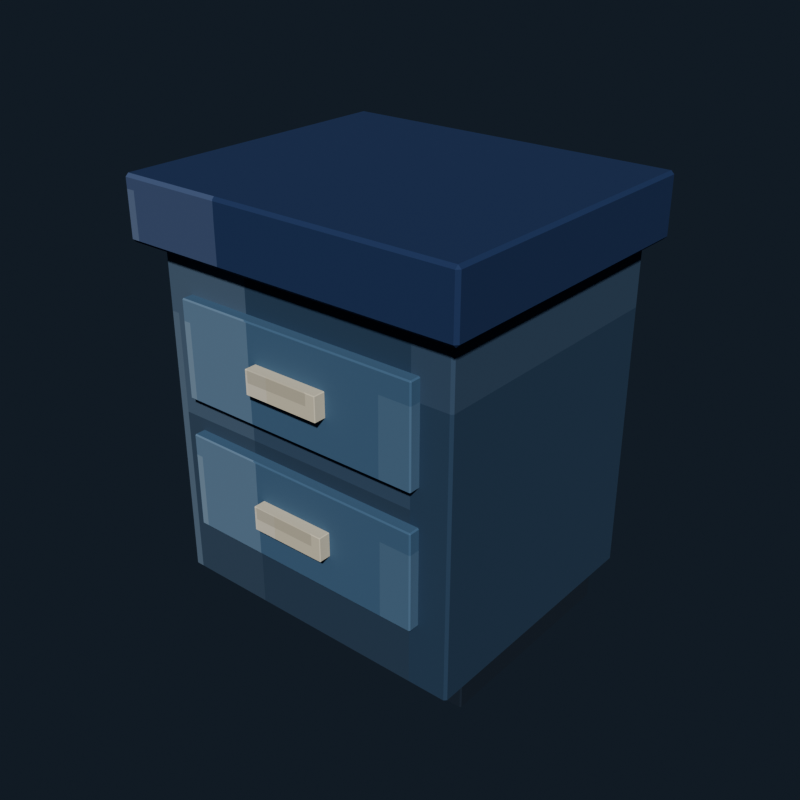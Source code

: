 # Source: bedroom_nightstand_navy.blend  (saved by Blender 5.2.44; exported with 4.5.12 LTS)
import bpy
from mathutils import Matrix  # noqa: F401  (used for matrix-valued properties, if any)

bpy.ops.wm.read_factory_settings(use_empty=True)
scene = bpy.context.scene
scene.name = 'Scene'

# ---- collections
col_collection = bpy.data.collections.new('Collection'); scene.collection.children.link(col_collection)

# ---- images (referenced by path relative to the original .blend; pixels are not part of the script)
import os
ASSET_DIR = os.environ.get("B2B_ASSET_DIR", "")  # directory of the original .blend (textures are referenced by path, not embedded)
HERE = os.path.dirname(os.path.abspath(__file__))  # packed textures are extracted next to this script under _unpacked/

def load_image(name, relpath, width, height, colorspace="sRGB"):
    """Load a texture the original file referenced (path relative to the .blend, or extracted next to this script)."""
    p = next((c for c in (os.path.join(HERE, relpath), os.path.join(ASSET_DIR, relpath)) if relpath and os.path.exists(c)), "")
    if p:
        img = bpy.data.images.load(p, check_existing=True)
        img.name = name
    else:  # same state as the original file: an image datablock whose file is absent (Cycles renders it pink)
        img = bpy.data.images.new(name, width, height)
        img.source = "FILE"
        img.filepath = "//" + (relpath or name)
    img.colorspace_settings.name = colorspace
    return img
img_bedroom_nightstand_navy_pixel_atlas = load_image('bedroom_nightstand_navy_pixel_atlas', '_unpacked/bedroom_nightstand_navy_pixel_atlas.2adb3d8f.png', 144, 16, 'sRGB')

# ---- materials (node trees are filled in below, after node groups)
mat_bedroom_nightstand_navy_pixel_paint = bpy.data.materials.new('Bedroom Nightstand Navy pixel paint')

# ---- material node trees
mat_bedroom_nightstand_navy_pixel_paint.use_nodes = True; mat_bedroom_nightstand_navy_pixel_paint.node_tree.nodes.clear()
_N = mat_bedroom_nightstand_navy_pixel_paint.node_tree.nodes; _L = mat_bedroom_nightstand_navy_pixel_paint.node_tree.links
n0 = _N.new('ShaderNodeBsdfPrincipled'); n0.name = 'Principled BSDF'; n0.location = (-200, 100)
n0.inputs[2].default_value = 0.84
n0.inputs[10].default_value = 0.005
n1 = _N.new('ShaderNodeOutputMaterial'); n1.name = 'Material Output'; n1.location = (200, 100)
n2 = _N.new('ShaderNodeTexImage'); n2.name = 'Image Texture'; n2.location = (0, 0)
n2.image = img_bedroom_nightstand_navy_pixel_atlas
n2.interpolation = 'Closest'
_L.new(n0.outputs[0], n1.inputs[0])
_L.new(n2.outputs[0], n0.inputs[0])
n1.is_active_output = True

# ---- world
world_world = bpy.data.worlds.new('World'); scene.world = world_world
world_world.use_nodes = True; world_world.node_tree.nodes.clear()
_N = world_world.node_tree.nodes; _L = world_world.node_tree.links
n0 = _N.new('ShaderNodeOutputWorld'); n0.name = 'World Output'; n0.location = (200, 100)
n1 = _N.new('ShaderNodeBackground'); n1.name = 'Background'; n1.location = (-200, 100)
n1.inputs[0].default_value = (0.04314, 0.06275, 0.09412, 1.0)
n1.inputs[1].default_value = 0.36
_L.new(n1.outputs[0], n0.inputs[0])
n0.is_active_output = True
world_world.color = (0.05088, 0.05088, 0.05088)
world_world.sun_shadow_jitter_overblur = 0.0

# ---- meshes
me_cube = bpy.data.meshes.new('Cube')
me_cube.from_pydata([(-0.256, -0.221, -0.29), (-0.256, -0.225, -0.286), (-0.26, -0.221, -0.286), (-0.256, -0.225, 0.286), (-0.256, -0.221, 0.29), (-0.26, -0.221, 0.286), (-0.256, 0.221, -0.29), (-0.26, 0.221, -0.286), (-0.256, 0.225, -0.286), (-0.256, 0.221, 0.29), (-0.256, 0.225, 0.286), (-0.26, 0.221, 0.286), (0.256, -0.221, -0.29), (0.26, -0.221, -0.286), (0.256, -0.225, -0.286), (0.256, -0.221, 0.29), (0.256, -0.225, 0.286), (0.26, -0.221, 0.286), (0.256, 0.221, -0.29), (0.256, 0.225, -0.286), (0.26, 0.221, -0.286), (0.256, 0.221, 0.29), (0.26, 0.221, 0.286), (0.256, 0.225, 0.286)], [], [(0, 1, 2), (3, 4, 5), (6, 7, 8), (9, 10, 11), (12, 13, 14), (15, 16, 17), (18, 19, 20), (21, 22, 23), (6, 0, 2, 7), (1, 3, 5, 2), (4, 9, 11, 5), (10, 8, 7, 11), (18, 6, 8, 19), (9, 21, 23, 10), (22, 20, 19, 23), (12, 18, 20, 13), (21, 15, 17, 22), (16, 14, 13, 17), (0, 12, 14, 1), (15, 4, 3, 16), (6, 18, 12, 0), (2, 5, 11, 7), (14, 16, 3, 1), (21, 9, 4, 15), (8, 10, 23, 19), (20, 22, 17, 13)])
_uv = me_cube.uv_layers.new(name='UVMap')
_uv.uv.foreach_set('vector', [0.2409, 0.7205, 0.2409, 0.7225, 0.2407, 0.7205, 0.29, 0.9433, 0.2901, 0.9433, 0.29, 0.945, 0.2409, 0.502, 0.2407, 0.502, 0.2409, 0.5, 0.2901, 0.278, 0.29, 0.2792, 0.29, 0.276, 0.2652, 0.7205, 0.2655, 0.7205, 0.2654, 0.7234, 0.2902, 0.7224, 0.29, 0.7242, 0.29, 0.721, 0.2652, 0.502, 0.2654, 0.4991, 0.2655, 0.502, 0.2902, 0.5011, 0.29, 0.502, 0.29, 0.4987, 0.2409, 0.502, 0.2409, 0.7205, 0.2407, 0.7205, 0.2407, 0.502, 0.2656, 0.055, 0.29, 0.055, 0.29, 0.05698, 0.2656, 0.05698, 0.2901, 0.05698, 0.2901, 0.278, 0.29, 0.276, 0.29, 0.05698, 0.29, 0.2792, 0.2656, 0.2792, 0.2656, 0.2755, 0.29, 0.276, 0.2652, 0.502, 0.2409, 0.502, 0.2409, 0.5, 0.2654, 0.4991, 0.2901, 0.278, 0.2902, 0.5011, 0.29, 0.4987, 0.29, 0.2792, 0.29, 0.502, 0.2655, 0.502, 0.2654, 0.4991, 0.29, 0.4987, 0.2652, 0.7205, 0.2652, 0.502, 0.2655, 0.502, 0.2655, 0.7205, 0.2902, 0.5011, 0.2902, 0.7224, 0.29, 0.721, 0.29, 0.502, 0.29, 0.7242, 0.2654, 0.7234, 0.2655, 0.7205, 0.29, 0.721, 0.2409, 0.7205, 0.2652, 0.7205, 0.2654, 0.7234, 0.2409, 0.7225, 0.2902, 0.7224, 0.2901, 0.9433, 0.29, 0.9433, 0.29, 0.7242, 0.2409, 0.502, 0.2652, 0.502, 0.2652, 0.7205, 0.2409, 0.7205, 0.2656, 0.05698, 0.29, 0.05698, 0.29, 0.276, 0.2656, 0.2755, 0.2654, 0.7234, 0.29, 0.7242, 0.29, 0.9433, 0.2656, 0.9433, 0.2902, 0.5011, 0.3147, 0.502, 0.3147, 0.7205, 0.2902, 0.7224, 0.2656, 0.2792, 0.29, 0.2792, 0.29, 0.4987, 0.2654, 0.4991, 0.2655, 0.502, 0.29, 0.502, 0.29, 0.721, 0.2655, 0.7205])
me_cube.materials.append(mat_bedroom_nightstand_navy_pixel_paint)
me_cube.update()
me_cube_001 = bpy.data.meshes.new('Cube.001')
me_cube_001.from_pydata([(-0.285, -0.245, -0.05), (-0.285, -0.25, -0.045), (-0.29, -0.245, -0.045), (-0.285, -0.25, 0.045), (-0.285, -0.245, 0.05), (-0.29, -0.245, 0.045), (-0.285, 0.245, -0.05), (-0.29, 0.245, -0.045), (-0.285, 0.25, -0.045), (-0.285, 0.245, 0.05), (-0.285, 0.25, 0.045), (-0.29, 0.245, 0.045), (0.285, -0.245, -0.05), (0.29, -0.245, -0.045), (0.285, -0.25, -0.045), (0.285, -0.245, 0.05), (0.285, -0.25, 0.045), (0.29, -0.245, 0.045), (0.285, 0.245, -0.05), (0.285, 0.25, -0.045), (0.29, 0.245, -0.045), (0.285, 0.245, 0.05), (0.29, 0.245, 0.045), (0.285, 0.25, 0.045)], [], [(0, 1, 2), (3, 4, 5), (6, 7, 8), (9, 10, 11), (12, 13, 14), (15, 16, 17), (18, 19, 20), (21, 22, 23), (6, 0, 2, 7), (1, 3, 5, 2), (4, 9, 11, 5), (10, 8, 7, 11), (18, 6, 8, 19), (9, 21, 23, 10), (22, 20, 19, 23), (12, 18, 20, 13), (21, 15, 17, 22), (16, 14, 13, 17), (0, 12, 14, 1), (15, 4, 3, 16), (6, 18, 12, 0), (2, 5, 11, 7), (14, 16, 3, 1), (21, 9, 4, 15), (8, 10, 23, 19), (20, 22, 17, 13)])
_uv = me_cube_001.uv_layers.new(name='UVMap')
_uv.uv.foreach_set('vector', [0.4631, 0.7203, 0.4631, 0.7225, 0.4629, 0.7203, 0.5111, 0.9431, 0.5124, 0.9431, 0.5111, 0.945, 0.4631, 0.5022, 0.4629, 0.5022, 0.4631, 0.5, 0.5124, 0.278, 0.5111, 0.2794, 0.5111, 0.2758, 0.4874, 0.7203, 0.4886, 0.7203, 0.4882, 0.7235, 0.5125, 0.7223, 0.5111, 0.7244, 0.5111, 0.7208, 0.4874, 0.5022, 0.4882, 0.499, 0.4886, 0.5022, 0.5125, 0.5012, 0.5111, 0.5022, 0.5111, 0.4986, 0.4631, 0.5022, 0.4631, 0.7203, 0.4629, 0.7203, 0.4629, 0.5022, 0.4889, 0.055, 0.5111, 0.055, 0.5111, 0.05722, 0.4889, 0.05722, 0.5124, 0.05722, 0.5124, 0.278, 0.5111, 0.2758, 0.5111, 0.05722, 0.5111, 0.2794, 0.4889, 0.2794, 0.4889, 0.2753, 0.5111, 0.2758, 0.4874, 0.5022, 0.4631, 0.5022, 0.4631, 0.5, 0.4882, 0.499, 0.5124, 0.278, 0.5125, 0.5012, 0.5111, 0.4986, 0.5111, 0.2794, 0.5111, 0.5022, 0.4886, 0.5022, 0.4882, 0.499, 0.5111, 0.4986, 0.4874, 0.7203, 0.4874, 0.5022, 0.4886, 0.5022, 0.4886, 0.7203, 0.5125, 0.5012, 0.5125, 0.7223, 0.5111, 0.7208, 0.5111, 0.5022, 0.5111, 0.7244, 0.4882, 0.7235, 0.4886, 0.7203, 0.5111, 0.7208, 0.4631, 0.7203, 0.4874, 0.7203, 0.4882, 0.7235, 0.4631, 0.7225, 0.5125, 0.7223, 0.5124, 0.9431, 0.5111, 0.9431, 0.5111, 0.7244, 0.4631, 0.5022, 0.4874, 0.5022, 0.4874, 0.7203, 0.4631, 0.7203, 0.4889, 0.05722, 0.5111, 0.05722, 0.5111, 0.2758, 0.4889, 0.2753, 0.4882, 0.7235, 0.5111, 0.7244, 0.5111, 0.9431, 0.4889, 0.9431, 0.5125, 0.5012, 0.5369, 0.5022, 0.5369, 0.7203, 0.5125, 0.7223, 0.4889, 0.2794, 0.5111, 0.2794, 0.5111, 0.4986, 0.4882, 0.499, 0.4886, 0.5022, 0.5111, 0.5022, 0.5111, 0.7208, 0.4886, 0.7203])
me_cube_001.materials.append(mat_bedroom_nightstand_navy_pixel_paint)
me_cube_001.update()
me_cube_002 = bpy.data.meshes.new('Cube.002')
me_cube_002.from_pydata([(-0.208, -0.0105, -0.08), (-0.208, -0.0125, -0.078), (-0.21, -0.0105, -0.078), (-0.208, -0.0125, 0.078), (-0.208, -0.0105, 0.08), (-0.21, -0.0105, 0.078), (-0.208, 0.0105, -0.08), (-0.21, 0.0105, -0.078), (-0.208, 0.0125, -0.078), (-0.208, 0.0105, 0.08), (-0.208, 0.0125, 0.078), (-0.21, 0.0105, 0.078), (0.208, -0.0105, -0.08), (0.21, -0.0105, -0.078), (0.208, -0.0125, -0.078), (0.208, -0.0105, 0.08), (0.208, -0.0125, 0.078), (0.21, -0.0105, 0.078), (0.208, 0.0105, -0.08), (0.208, 0.0125, -0.078), (0.21, 0.0105, -0.078), (0.208, 0.0105, 0.08), (0.21, 0.0105, 0.078), (0.208, 0.0125, 0.078)], [], [(0, 1, 2), (3, 4, 5), (6, 7, 8), (9, 10, 11), (12, 13, 14), (15, 16, 17), (18, 19, 20), (21, 22, 23), (6, 0, 2, 7), (1, 3, 5, 2), (4, 9, 11, 5), (10, 8, 7, 11), (18, 6, 8, 19), (9, 21, 23, 10), (22, 20, 19, 23), (12, 18, 20, 13), (21, 15, 17, 22), (16, 14, 13, 17), (0, 12, 14, 1), (15, 4, 3, 16), (6, 18, 12, 0), (2, 5, 11, 7), (14, 16, 3, 1), (21, 9, 4, 15), (8, 10, 23, 19), (20, 22, 17, 13)])
_uv = me_cube_002.uv_layers.new(name='UVMap')
_uv.uv.foreach_set('vector', [0.3519, 0.7047, 0.3519, 0.7225, 0.3518, 0.7047, 0.4009, 0.9439, 0.4013, 0.9439, 0.4009, 0.945, 0.3519, 0.5178, 0.3518, 0.5178, 0.3519, 0.5, 0.4013, 0.2723, 0.4009, 0.2786, 0.4009, 0.2641, 0.3764, 0.7047, 0.3768, 0.7047, 0.3766, 0.723, 0.4013, 0.7141, 0.4009, 0.7236, 0.4009, 0.7092, 0.3764, 0.5178, 0.3766, 0.4995, 0.3768, 0.5178, 0.4013, 0.5131, 0.4009, 0.5178, 0.4009, 0.4992, 0.3519, 0.5178, 0.3519, 0.7047, 0.3518, 0.7047, 0.3518, 0.5178, 0.3768, 0.055, 0.4009, 0.055, 0.4009, 0.0728, 0.3768, 0.0728, 0.4013, 0.0728, 0.4013, 0.2723, 0.4009, 0.2641, 0.4009, 0.0728, 0.4009, 0.2786, 0.3768, 0.2786, 0.3768, 0.2597, 0.4009, 0.2641, 0.3764, 0.5178, 0.3519, 0.5178, 0.3519, 0.5, 0.3766, 0.4995, 0.4013, 0.2723, 0.4013, 0.5131, 0.4009, 0.4992, 0.4009, 0.2786, 0.4009, 0.5178, 0.3768, 0.5178, 0.3766, 0.4995, 0.4009, 0.4992, 0.3764, 0.7047, 0.3764, 0.5178, 0.3768, 0.5178, 0.3768, 0.7047, 0.4013, 0.5131, 0.4013, 0.7141, 0.4009, 0.7092, 0.4009, 0.5178, 0.4009, 0.7236, 0.3766, 0.723, 0.3768, 0.7047, 0.4009, 0.7092, 0.3519, 0.7047, 0.3764, 0.7047, 0.3766, 0.723, 0.3519, 0.7225, 0.4013, 0.7141, 0.4013, 0.9439, 0.4009, 0.9439, 0.4009, 0.7236, 0.3519, 0.5178, 0.3764, 0.5178, 0.3764, 0.7047, 0.3519, 0.7047, 0.3768, 0.0728, 0.4009, 0.0728, 0.4009, 0.2641, 0.3768, 0.2597, 0.3766, 0.723, 0.4009, 0.7236, 0.4009, 0.9439, 0.3768, 0.9439, 0.4013, 0.5131, 0.4259, 0.5178, 0.4259, 0.7047, 0.4013, 0.7141, 0.3768, 0.2786, 0.4009, 0.2786, 0.4009, 0.4992, 0.3766, 0.4995, 0.3768, 0.5178, 0.4009, 0.5178, 0.4009, 0.7092, 0.3768, 0.7047])
me_cube_002.materials.append(mat_bedroom_nightstand_navy_pixel_paint)
me_cube_002.update()
me_cube_003 = bpy.data.meshes.new('Cube.003')
me_cube_003.from_pydata([(-0.064, -0.011, -0.02), (-0.064, -0.012, -0.019), (-0.065, -0.011, -0.019), (-0.064, -0.012, 0.019), (-0.064, -0.011, 0.02), (-0.065, -0.011, 0.019), (-0.064, 0.011, -0.02), (-0.065, 0.011, -0.019), (-0.064, 0.012, -0.019), (-0.064, 0.011, 0.02), (-0.064, 0.012, 0.019), (-0.065, 0.011, 0.019), (0.064, -0.011, -0.02), (0.065, -0.011, -0.019), (0.064, -0.012, -0.019), (0.064, -0.011, 0.02), (0.064, -0.012, 0.019), (0.065, -0.011, 0.019), (0.064, 0.011, -0.02), (0.064, 0.012, -0.019), (0.065, 0.011, -0.019), (0.064, 0.011, 0.02), (0.065, 0.011, 0.019), (0.064, 0.012, 0.019)], [], [(0, 1, 2), (3, 4, 5), (6, 7, 8), (9, 10, 11), (12, 13, 14), (15, 16, 17), (18, 19, 20), (21, 22, 23), (6, 0, 2, 7), (1, 3, 5, 2), (4, 9, 11, 5), (10, 8, 7, 11), (18, 6, 8, 19), (9, 21, 23, 10), (22, 20, 19, 23), (12, 18, 20, 13), (21, 15, 17, 22), (16, 14, 13, 17), (0, 12, 14, 1), (15, 4, 3, 16), (6, 18, 12, 0), (2, 5, 11, 7), (14, 16, 3, 1), (21, 9, 4, 15), (8, 10, 23, 19), (20, 22, 17, 13)])
_uv = me_cube_003.uv_layers.new(name='UVMap')
_uv.uv.foreach_set('vector', [0.6853, 0.7132, 0.6853, 0.7225, 0.6851, 0.7132, 0.734, 0.9433, 0.7346, 0.9433, 0.734, 0.945, 0.6853, 0.5093, 0.6851, 0.5093, 0.6853, 0.5, 0.7346, 0.2756, 0.734, 0.2792, 0.734, 0.2705, 0.7097, 0.7132, 0.7103, 0.7132, 0.7101, 0.7234, 0.7347, 0.7187, 0.734, 0.7242, 0.734, 0.7155, 0.7097, 0.5093, 0.7101, 0.4991, 0.7103, 0.5093, 0.7347, 0.5065, 0.734, 0.5093, 0.734, 0.4987, 0.6853, 0.5093, 0.6853, 0.7132, 0.6851, 0.7132, 0.6851, 0.5093, 0.7105, 0.055, 0.734, 0.055, 0.734, 0.06427, 0.7105, 0.06427, 0.7346, 0.06427, 0.7346, 0.2756, 0.734, 0.2705, 0.734, 0.06427, 0.734, 0.2792, 0.7105, 0.2792, 0.7105, 0.2682, 0.734, 0.2705, 0.7097, 0.5093, 0.6853, 0.5093, 0.6853, 0.5, 0.7101, 0.4991, 0.7346, 0.2756, 0.7347, 0.5065, 0.734, 0.4987, 0.734, 0.2792, 0.734, 0.5093, 0.7103, 0.5093, 0.7101, 0.4991, 0.734, 0.4987, 0.7097, 0.7132, 0.7097, 0.5093, 0.7103, 0.5093, 0.7103, 0.7132, 0.7347, 0.5065, 0.7347, 0.7187, 0.734, 0.7155, 0.734, 0.5093, 0.734, 0.7242, 0.7101, 0.7234, 0.7103, 0.7132, 0.734, 0.7155, 0.6853, 0.7132, 0.7097, 0.7132, 0.7101, 0.7234, 0.6853, 0.7225, 0.7347, 0.7187, 0.7346, 0.9433, 0.734, 0.9433, 0.734, 0.7242, 0.6853, 0.5093, 0.7097, 0.5093, 0.7097, 0.7132, 0.6853, 0.7132, 0.7105, 0.06427, 0.734, 0.06427, 0.734, 0.2705, 0.7105, 0.2682, 0.7101, 0.7234, 0.734, 0.7242, 0.734, 0.9433, 0.7105, 0.9433, 0.7347, 0.5065, 0.7591, 0.5093, 0.7591, 0.7132, 0.7347, 0.7187, 0.7105, 0.2792, 0.734, 0.2792, 0.734, 0.4987, 0.7101, 0.4991, 0.7103, 0.5093, 0.734, 0.5093, 0.734, 0.7155, 0.7103, 0.7132])
me_cube_003.materials.append(mat_bedroom_nightstand_navy_pixel_paint)
me_cube_003.update()
me_cube_004 = bpy.data.meshes.new('Cube.004')
me_cube_004.from_pydata([(-0.208, -0.0105, -0.08), (-0.208, -0.0125, -0.078), (-0.21, -0.0105, -0.078), (-0.208, -0.0125, 0.078), (-0.208, -0.0105, 0.08), (-0.21, -0.0105, 0.078), (-0.208, 0.0105, -0.08), (-0.21, 0.0105, -0.078), (-0.208, 0.0125, -0.078), (-0.208, 0.0105, 0.08), (-0.208, 0.0125, 0.078), (-0.21, 0.0105, 0.078), (0.208, -0.0105, -0.08), (0.21, -0.0105, -0.078), (0.208, -0.0125, -0.078), (0.208, -0.0105, 0.08), (0.208, -0.0125, 0.078), (0.21, -0.0105, 0.078), (0.208, 0.0105, -0.08), (0.208, 0.0125, -0.078), (0.21, 0.0105, -0.078), (0.208, 0.0105, 0.08), (0.21, 0.0105, 0.078), (0.208, 0.0125, 0.078)], [], [(0, 1, 2), (3, 4, 5), (6, 7, 8), (9, 10, 11), (12, 13, 14), (15, 16, 17), (18, 19, 20), (21, 22, 23), (6, 0, 2, 7), (1, 3, 5, 2), (4, 9, 11, 5), (10, 8, 7, 11), (18, 6, 8, 19), (9, 21, 23, 10), (22, 20, 19, 23), (12, 18, 20, 13), (21, 15, 17, 22), (16, 14, 13, 17), (0, 12, 14, 1), (15, 4, 3, 16), (6, 18, 12, 0), (2, 5, 11, 7), (14, 16, 3, 1), (21, 9, 4, 15), (8, 10, 23, 19), (20, 22, 17, 13)])
_uv = me_cube_004.uv_layers.new(name='UVMap')
_uv.uv.foreach_set('vector', [0.3519, 0.7047, 0.3519, 0.7225, 0.3518, 0.7047, 0.4009, 0.9439, 0.4013, 0.9439, 0.4009, 0.945, 0.3519, 0.5178, 0.3518, 0.5178, 0.3519, 0.5, 0.4013, 0.2723, 0.4009, 0.2786, 0.4009, 0.2641, 0.3764, 0.7047, 0.3768, 0.7047, 0.3766, 0.723, 0.4013, 0.7141, 0.4009, 0.7236, 0.4009, 0.7092, 0.3764, 0.5178, 0.3766, 0.4995, 0.3768, 0.5178, 0.4013, 0.5131, 0.4009, 0.5178, 0.4009, 0.4992, 0.3519, 0.5178, 0.3519, 0.7047, 0.3518, 0.7047, 0.3518, 0.5178, 0.3768, 0.055, 0.4009, 0.055, 0.4009, 0.0728, 0.3768, 0.0728, 0.4013, 0.0728, 0.4013, 0.2723, 0.4009, 0.2641, 0.4009, 0.0728, 0.4009, 0.2786, 0.3768, 0.2786, 0.3768, 0.2597, 0.4009, 0.2641, 0.3764, 0.5178, 0.3519, 0.5178, 0.3519, 0.5, 0.3766, 0.4995, 0.4013, 0.2723, 0.4013, 0.5131, 0.4009, 0.4992, 0.4009, 0.2786, 0.4009, 0.5178, 0.3768, 0.5178, 0.3766, 0.4995, 0.4009, 0.4992, 0.3764, 0.7047, 0.3764, 0.5178, 0.3768, 0.5178, 0.3768, 0.7047, 0.4013, 0.5131, 0.4013, 0.7141, 0.4009, 0.7092, 0.4009, 0.5178, 0.4009, 0.7236, 0.3766, 0.723, 0.3768, 0.7047, 0.4009, 0.7092, 0.3519, 0.7047, 0.3764, 0.7047, 0.3766, 0.723, 0.3519, 0.7225, 0.4013, 0.7141, 0.4013, 0.9439, 0.4009, 0.9439, 0.4009, 0.7236, 0.3519, 0.5178, 0.3764, 0.5178, 0.3764, 0.7047, 0.3519, 0.7047, 0.3768, 0.0728, 0.4009, 0.0728, 0.4009, 0.2641, 0.3768, 0.2597, 0.3766, 0.723, 0.4009, 0.7236, 0.4009, 0.9439, 0.3768, 0.9439, 0.4013, 0.5131, 0.4259, 0.5178, 0.4259, 0.7047, 0.4013, 0.7141, 0.3768, 0.2786, 0.4009, 0.2786, 0.4009, 0.4992, 0.3766, 0.4995, 0.3768, 0.5178, 0.4009, 0.5178, 0.4009, 0.7092, 0.3768, 0.7047])
me_cube_004.materials.append(mat_bedroom_nightstand_navy_pixel_paint)
me_cube_004.update()
me_cube_005 = bpy.data.meshes.new('Cube.005')
me_cube_005.from_pydata([(-0.064, -0.011, -0.02), (-0.064, -0.012, -0.019), (-0.065, -0.011, -0.019), (-0.064, -0.012, 0.019), (-0.064, -0.011, 0.02), (-0.065, -0.011, 0.019), (-0.064, 0.011, -0.02), (-0.065, 0.011, -0.019), (-0.064, 0.012, -0.019), (-0.064, 0.011, 0.02), (-0.064, 0.012, 0.019), (-0.065, 0.011, 0.019), (0.064, -0.011, -0.02), (0.065, -0.011, -0.019), (0.064, -0.012, -0.019), (0.064, -0.011, 0.02), (0.064, -0.012, 0.019), (0.065, -0.011, 0.019), (0.064, 0.011, -0.02), (0.064, 0.012, -0.019), (0.065, 0.011, -0.019), (0.064, 0.011, 0.02), (0.065, 0.011, 0.019), (0.064, 0.012, 0.019)], [], [(0, 1, 2), (3, 4, 5), (6, 7, 8), (9, 10, 11), (12, 13, 14), (15, 16, 17), (18, 19, 20), (21, 22, 23), (6, 0, 2, 7), (1, 3, 5, 2), (4, 9, 11, 5), (10, 8, 7, 11), (18, 6, 8, 19), (9, 21, 23, 10), (22, 20, 19, 23), (12, 18, 20, 13), (21, 15, 17, 22), (16, 14, 13, 17), (0, 12, 14, 1), (15, 4, 3, 16), (6, 18, 12, 0), (2, 5, 11, 7), (14, 16, 3, 1), (21, 9, 4, 15), (8, 10, 23, 19), (20, 22, 17, 13)])
_uv = me_cube_005.uv_layers.new(name='UVMap')
_uv.uv.foreach_set('vector', [0.6853, 0.7132, 0.6853, 0.7225, 0.6851, 0.7132, 0.734, 0.9433, 0.7346, 0.9433, 0.734, 0.945, 0.6853, 0.5093, 0.6851, 0.5093, 0.6853, 0.5, 0.7346, 0.2756, 0.734, 0.2792, 0.734, 0.2705, 0.7097, 0.7132, 0.7103, 0.7132, 0.7101, 0.7234, 0.7347, 0.7187, 0.734, 0.7242, 0.734, 0.7155, 0.7097, 0.5093, 0.7101, 0.4991, 0.7103, 0.5093, 0.7347, 0.5065, 0.734, 0.5093, 0.734, 0.4987, 0.6853, 0.5093, 0.6853, 0.7132, 0.6851, 0.7132, 0.6851, 0.5093, 0.7105, 0.055, 0.734, 0.055, 0.734, 0.06427, 0.7105, 0.06427, 0.7346, 0.06427, 0.7346, 0.2756, 0.734, 0.2705, 0.734, 0.06427, 0.734, 0.2792, 0.7105, 0.2792, 0.7105, 0.2682, 0.734, 0.2705, 0.7097, 0.5093, 0.6853, 0.5093, 0.6853, 0.5, 0.7101, 0.4991, 0.7346, 0.2756, 0.7347, 0.5065, 0.734, 0.4987, 0.734, 0.2792, 0.734, 0.5093, 0.7103, 0.5093, 0.7101, 0.4991, 0.734, 0.4987, 0.7097, 0.7132, 0.7097, 0.5093, 0.7103, 0.5093, 0.7103, 0.7132, 0.7347, 0.5065, 0.7347, 0.7187, 0.734, 0.7155, 0.734, 0.5093, 0.734, 0.7242, 0.7101, 0.7234, 0.7103, 0.7132, 0.734, 0.7155, 0.6853, 0.7132, 0.7097, 0.7132, 0.7101, 0.7234, 0.6853, 0.7225, 0.7347, 0.7187, 0.7346, 0.9433, 0.734, 0.9433, 0.734, 0.7242, 0.6853, 0.5093, 0.7097, 0.5093, 0.7097, 0.7132, 0.6853, 0.7132, 0.7105, 0.06427, 0.734, 0.06427, 0.734, 0.2705, 0.7105, 0.2682, 0.7101, 0.7234, 0.734, 0.7242, 0.734, 0.9433, 0.7105, 0.9433, 0.7347, 0.5065, 0.7591, 0.5093, 0.7591, 0.7132, 0.7347, 0.7187, 0.7105, 0.2792, 0.734, 0.2792, 0.734, 0.4987, 0.7101, 0.4991, 0.7103, 0.5093, 0.734, 0.5093, 0.734, 0.7155, 0.7103, 0.7132])
me_cube_005.materials.append(mat_bedroom_nightstand_navy_pixel_paint)
me_cube_005.update()
me_cube_006 = bpy.data.meshes.new('Cube.006')
me_cube_006.from_pydata([(-0.038, -0.173, -0.055), (-0.038, -0.175, -0.053), (-0.04, -0.173, -0.053), (-0.038, -0.175, 0.053), (-0.038, -0.173, 0.055), (-0.04, -0.173, 0.053), (-0.038, 0.173, -0.055), (-0.04, 0.173, -0.053), (-0.038, 0.175, -0.053), (-0.038, 0.173, 0.055), (-0.038, 0.175, 0.053), (-0.04, 0.173, 0.053), (0.038, -0.173, -0.055), (0.04, -0.173, -0.053), (0.038, -0.175, -0.053), (0.038, -0.173, 0.055), (0.038, -0.175, 0.053), (0.04, -0.173, 0.053), (0.038, 0.173, -0.055), (0.038, 0.175, -0.053), (0.04, 0.173, -0.053), (0.038, 0.173, 0.055), (0.04, 0.173, 0.053), (0.038, 0.175, 0.053)], [], [(0, 1, 2), (3, 4, 5), (6, 7, 8), (9, 10, 11), (12, 13, 14), (15, 16, 17), (18, 19, 20), (21, 22, 23), (6, 0, 2, 7), (1, 3, 5, 2), (4, 9, 11, 5), (10, 8, 7, 11), (18, 6, 8, 19), (9, 21, 23, 10), (22, 20, 19, 23), (12, 18, 20, 13), (21, 15, 17, 22), (16, 14, 13, 17), (0, 12, 14, 1), (15, 4, 3, 16), (6, 18, 12, 0), (2, 5, 11, 7), (14, 16, 3, 1), (21, 9, 4, 15), (8, 10, 23, 19), (20, 22, 17, 13)])
_uv = me_cube_006.uv_layers.new(name='UVMap')
_uv.uv.foreach_set('vector', [0.1302, 0.7212, 0.1302, 0.7225, 0.1296, 0.7212, 0.1786, 0.9394, 0.179, 0.9394, 0.1786, 0.945, 0.1302, 0.5013, 0.1296, 0.5013, 0.1302, 0.5, 0.179, 0.2808, 0.1786, 0.2831, 0.1786, 0.2765, 0.1537, 0.7212, 0.1546, 0.7212, 0.1542, 0.7253, 0.1793, 0.7246, 0.1786, 0.7281, 0.1786, 0.7215, 0.1537, 0.5013, 0.1542, 0.4972, 0.1546, 0.5013, 0.1793, 0.4996, 0.1786, 0.5013, 0.1786, 0.4958, 0.1302, 0.5013, 0.1302, 0.7212, 0.1296, 0.7212, 0.1296, 0.5013, 0.1548, 0.055, 0.1786, 0.055, 0.1786, 0.05627, 0.1548, 0.05627, 0.179, 0.05627, 0.179, 0.2808, 0.1786, 0.2765, 0.1786, 0.05627, 0.1786, 0.2831, 0.1548, 0.2831, 0.1548, 0.2762, 0.1786, 0.2765, 0.1537, 0.5013, 0.1302, 0.5013, 0.1302, 0.5, 0.1542, 0.4972, 0.179, 0.2808, 0.1793, 0.4996, 0.1786, 0.4958, 0.1786, 0.2831, 0.1786, 0.5013, 0.1546, 0.5013, 0.1542, 0.4972, 0.1786, 0.4958, 0.1537, 0.7212, 0.1537, 0.5013, 0.1546, 0.5013, 0.1546, 0.7212, 0.1793, 0.4996, 0.1793, 0.7246, 0.1786, 0.7215, 0.1786, 0.5013, 0.1786, 0.7281, 0.1542, 0.7253, 0.1546, 0.7212, 0.1786, 0.7215, 0.1302, 0.7212, 0.1537, 0.7212, 0.1542, 0.7253, 0.1302, 0.7225, 0.1793, 0.7246, 0.179, 0.9394, 0.1786, 0.9394, 0.1786, 0.7281, 0.1302, 0.5013, 0.1537, 0.5013, 0.1537, 0.7212, 0.1302, 0.7212, 0.1548, 0.05627, 0.1786, 0.05627, 0.1786, 0.2765, 0.1548, 0.2762, 0.1542, 0.7253, 0.1786, 0.7281, 0.1786, 0.9394, 0.1548, 0.9394, 0.1793, 0.4996, 0.2031, 0.5013, 0.2031, 0.7212, 0.1793, 0.7246, 0.1548, 0.2831, 0.1786, 0.2831, 0.1786, 0.4958, 0.1542, 0.4972, 0.1546, 0.5013, 0.1786, 0.5013, 0.1786, 0.7215, 0.1546, 0.7212])
me_cube_006.materials.append(mat_bedroom_nightstand_navy_pixel_paint)
me_cube_006.update()
me_cube_007 = bpy.data.meshes.new('Cube.007')
me_cube_007.from_pydata([(-0.038, -0.173, -0.055), (-0.038, -0.175, -0.053), (-0.04, -0.173, -0.053), (-0.038, -0.175, 0.053), (-0.038, -0.173, 0.055), (-0.04, -0.173, 0.053), (-0.038, 0.173, -0.055), (-0.04, 0.173, -0.053), (-0.038, 0.175, -0.053), (-0.038, 0.173, 0.055), (-0.038, 0.175, 0.053), (-0.04, 0.173, 0.053), (0.038, -0.173, -0.055), (0.04, -0.173, -0.053), (0.038, -0.175, -0.053), (0.038, -0.173, 0.055), (0.038, -0.175, 0.053), (0.04, -0.173, 0.053), (0.038, 0.173, -0.055), (0.038, 0.175, -0.053), (0.04, 0.173, -0.053), (0.038, 0.173, 0.055), (0.04, 0.173, 0.053), (0.038, 0.175, 0.053)], [], [(0, 1, 2), (3, 4, 5), (6, 7, 8), (9, 10, 11), (12, 13, 14), (15, 16, 17), (18, 19, 20), (21, 22, 23), (6, 0, 2, 7), (1, 3, 5, 2), (4, 9, 11, 5), (10, 8, 7, 11), (18, 6, 8, 19), (9, 21, 23, 10), (22, 20, 19, 23), (12, 18, 20, 13), (21, 15, 17, 22), (16, 14, 13, 17), (0, 12, 14, 1), (15, 4, 3, 16), (6, 18, 12, 0), (2, 5, 11, 7), (14, 16, 3, 1), (21, 9, 4, 15), (8, 10, 23, 19), (20, 22, 17, 13)])
_uv = me_cube_007.uv_layers.new(name='UVMap')
_uv.uv.foreach_set('vector', [0.1302, 0.7212, 0.1302, 0.7225, 0.1296, 0.7212, 0.1786, 0.9394, 0.179, 0.9394, 0.1786, 0.945, 0.1302, 0.5013, 0.1296, 0.5013, 0.1302, 0.5, 0.179, 0.2808, 0.1786, 0.2831, 0.1786, 0.2765, 0.1537, 0.7212, 0.1546, 0.7212, 0.1542, 0.7253, 0.1793, 0.7246, 0.1786, 0.7281, 0.1786, 0.7215, 0.1537, 0.5013, 0.1542, 0.4972, 0.1546, 0.5013, 0.1793, 0.4996, 0.1786, 0.5013, 0.1786, 0.4958, 0.1302, 0.5013, 0.1302, 0.7212, 0.1296, 0.7212, 0.1296, 0.5013, 0.1548, 0.055, 0.1786, 0.055, 0.1786, 0.05627, 0.1548, 0.05627, 0.179, 0.05627, 0.179, 0.2808, 0.1786, 0.2765, 0.1786, 0.05627, 0.1786, 0.2831, 0.1548, 0.2831, 0.1548, 0.2762, 0.1786, 0.2765, 0.1537, 0.5013, 0.1302, 0.5013, 0.1302, 0.5, 0.1542, 0.4972, 0.179, 0.2808, 0.1793, 0.4996, 0.1786, 0.4958, 0.1786, 0.2831, 0.1786, 0.5013, 0.1546, 0.5013, 0.1542, 0.4972, 0.1786, 0.4958, 0.1537, 0.7212, 0.1537, 0.5013, 0.1546, 0.5013, 0.1546, 0.7212, 0.1793, 0.4996, 0.1793, 0.7246, 0.1786, 0.7215, 0.1786, 0.5013, 0.1786, 0.7281, 0.1542, 0.7253, 0.1546, 0.7212, 0.1786, 0.7215, 0.1302, 0.7212, 0.1537, 0.7212, 0.1542, 0.7253, 0.1302, 0.7225, 0.1793, 0.7246, 0.179, 0.9394, 0.1786, 0.9394, 0.1786, 0.7281, 0.1302, 0.5013, 0.1537, 0.5013, 0.1537, 0.7212, 0.1302, 0.7212, 0.1548, 0.05627, 0.1786, 0.05627, 0.1786, 0.2765, 0.1548, 0.2762, 0.1542, 0.7253, 0.1786, 0.7281, 0.1786, 0.9394, 0.1548, 0.9394, 0.1793, 0.4996, 0.2031, 0.5013, 0.2031, 0.7212, 0.1793, 0.7246, 0.1548, 0.2831, 0.1786, 0.2831, 0.1786, 0.4958, 0.1542, 0.4972, 0.1546, 0.5013, 0.1786, 0.5013, 0.1786, 0.7215, 0.1546, 0.7212])
me_cube_007.materials.append(mat_bedroom_nightstand_navy_pixel_paint)
me_cube_007.update()

# ---- objects
ob_nightstandbody = bpy.data.objects.new('NightstandBody', me_cube)
ob_nightstandtop = bpy.data.objects.new('NightstandTop', me_cube_001)
ob_nightstanddrawer_1 = bpy.data.objects.new('NightstandDrawer_1', me_cube_002)
ob_nightstandhandle_1 = bpy.data.objects.new('NightstandHandle_1', me_cube_003)
ob_nightstanddrawer_2 = bpy.data.objects.new('NightstandDrawer_2', me_cube_004)
ob_nightstandhandle_2 = bpy.data.objects.new('NightstandHandle_2', me_cube_005)
ob_nightstandfoot_l = bpy.data.objects.new('NightstandFoot_L', me_cube_006)
ob_nightstandfoot_r = bpy.data.objects.new('NightstandFoot_R', me_cube_007)

# ---- transforms, parenting, visibility, modifiers, constraints
ob_nightstandbody.location = (0.0, 0.0, 0.34)
ob_nightstandtop.location = (0.0, -0.01, 0.66)
ob_nightstanddrawer_1.location = (0.0, -0.231, 0.46)
ob_nightstandhandle_1.location = (0.0, -0.251, 0.46)
ob_nightstanddrawer_2.location = (0.0, -0.231, 0.24)
ob_nightstandhandle_2.location = (0.0, -0.251, 0.24)
ob_nightstandfoot_l.location = (-0.21, 0.0, 0.055)
ob_nightstandfoot_r.location = (0.21, 0.0, 0.055)

# ---- collection membership
col_collection.objects.link(ob_nightstandbody)
col_collection.objects.link(ob_nightstandtop)
col_collection.objects.link(ob_nightstanddrawer_1)
col_collection.objects.link(ob_nightstandhandle_1)
col_collection.objects.link(ob_nightstanddrawer_2)
col_collection.objects.link(ob_nightstandhandle_2)
col_collection.objects.link(ob_nightstandfoot_l)
col_collection.objects.link(ob_nightstandfoot_r)

# ---- scene / render settings (as saved in the file)
scene.frame_start = 1; scene.frame_end = 250; scene.frame_set(1)
scene.render.engine = 'BLENDER_EEVEE_NEXT'
scene.render.resolution_x = 640
scene.render.resolution_y = 640
scene.render.bake_bias = 0.0
scene.render.bake_samples = 0
scene.render.compositor_device = 'GPU'
scene.eevee.use_volume_custom_range = False
scene.eevee.fast_gi_thickness_near = 0.1
scene.eevee.fast_gi_thickness_far = 0.0
scene.eevee.ray_tracing_options.screen_trace_thickness = 0.1
scene.view_settings.look = 'AgX - Medium High Contrast'
bpy.context.view_layer.update()

# ---- added for rendering (the .blend has no active camera and no usable light): camera, sun
cam_auto = bpy.data.cameras.new('AutoCamera')
cam_auto.lens = 50.0
cam_auto.sensor_width = 36.0
cam_auto.clip_end = 1000.0
ob_auto_camera = bpy.data.objects.new('AutoCamera', cam_auto)
scene.collection.objects.link(ob_auto_camera)
ob_auto_camera.location = (0.967516, -1.17252, 1.12901)
ob_auto_camera.rotation_euler = (1.09748, -7.21219e-08, 0.694738)
scene.camera = ob_auto_camera
light_auto_sun = bpy.data.lights.new('AutoSun', 'SUN')
light_auto_sun.energy = 3.0
light_auto_sun.angle = 0.0523599
ob_auto_sun = bpy.data.objects.new('AutoSun', light_auto_sun)
scene.collection.objects.link(ob_auto_sun)
ob_auto_sun.rotation_euler = (0.872665, 0.174533, 0.523599)
bpy.context.view_layer.update()
